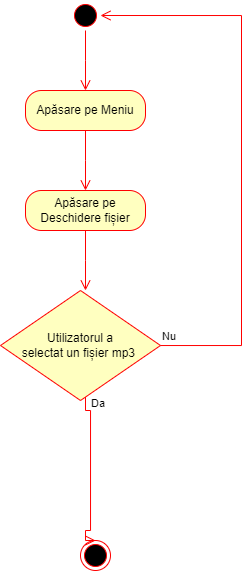

The diagram above was exported from draw.io. Its source (the exported page's mxGraphModel, read from the mxfile embedded in the PNG):
<mxGraphModel dx="317" dy="354" grid="1" gridSize="10" guides="1" tooltips="1" connect="1" arrows="1" fold="1" page="1" pageScale="1" pageWidth="827" pageHeight="1169" math="0" shadow="0">
  <root>
    <mxCell id="0" />
    <mxCell id="1" parent="0" />
    <mxCell id="K_5uVWaHuatnId3TePY4-8" value="" style="ellipse;html=1;shape=startState;fillColor=#000000;strokeColor=#ff0000;direction=west;" vertex="1" parent="1">
      <mxGeometry x="460" y="90" width="30" height="30" as="geometry" />
    </mxCell>
    <mxCell id="K_5uVWaHuatnId3TePY4-9" value="" style="edgeStyle=orthogonalEdgeStyle;html=1;verticalAlign=bottom;endArrow=open;endSize=8;strokeColor=#ff0000;rounded=0;" edge="1" source="K_5uVWaHuatnId3TePY4-8" parent="1">
      <mxGeometry relative="1" as="geometry">
        <mxPoint x="475" y="180" as="targetPoint" />
      </mxGeometry>
    </mxCell>
    <mxCell id="K_5uVWaHuatnId3TePY4-13" value="Apăsare pe Meniu" style="rounded=1;whiteSpace=wrap;html=1;arcSize=40;fontColor=#000000;fillColor=#ffffc0;strokeColor=#ff0000;" vertex="1" parent="1">
      <mxGeometry x="415" y="180" width="120" height="40" as="geometry" />
    </mxCell>
    <mxCell id="K_5uVWaHuatnId3TePY4-14" value="" style="edgeStyle=orthogonalEdgeStyle;html=1;verticalAlign=bottom;endArrow=open;endSize=8;strokeColor=#ff0000;rounded=0;" edge="1" source="K_5uVWaHuatnId3TePY4-13" parent="1">
      <mxGeometry relative="1" as="geometry">
        <mxPoint x="475" y="280" as="targetPoint" />
      </mxGeometry>
    </mxCell>
    <mxCell id="K_5uVWaHuatnId3TePY4-18" value="Apăsare pe Deschidere fișier" style="rounded=1;whiteSpace=wrap;html=1;arcSize=40;fontColor=#000000;fillColor=#ffffc0;strokeColor=#ff0000;" vertex="1" parent="1">
      <mxGeometry x="415" y="280" width="120" height="40" as="geometry" />
    </mxCell>
    <mxCell id="K_5uVWaHuatnId3TePY4-19" value="" style="edgeStyle=orthogonalEdgeStyle;html=1;verticalAlign=bottom;endArrow=open;endSize=8;strokeColor=#ff0000;rounded=0;" edge="1" source="K_5uVWaHuatnId3TePY4-18" parent="1">
      <mxGeometry relative="1" as="geometry">
        <mxPoint x="475" y="380" as="targetPoint" />
      </mxGeometry>
    </mxCell>
    <mxCell id="K_5uVWaHuatnId3TePY4-20" value="Utilizatorul a &lt;br&gt;selectat un fișier mp3&amp;nbsp;" style="rhombus;whiteSpace=wrap;html=1;fontColor=#000000;fillColor=#ffffc0;strokeColor=#ff0000;" vertex="1" parent="1">
      <mxGeometry x="390" y="380" width="160" height="110" as="geometry" />
    </mxCell>
    <mxCell id="K_5uVWaHuatnId3TePY4-21" value="Nu" style="edgeStyle=orthogonalEdgeStyle;html=1;align=left;verticalAlign=bottom;endArrow=open;endSize=8;strokeColor=#ff0000;rounded=0;entryX=0;entryY=0.5;entryDx=0;entryDy=0;" edge="1" source="K_5uVWaHuatnId3TePY4-20" parent="1" target="K_5uVWaHuatnId3TePY4-8">
      <mxGeometry x="-1" relative="1" as="geometry">
        <mxPoint x="630" y="110" as="targetPoint" />
        <Array as="points">
          <mxPoint x="631" y="435" />
          <mxPoint x="631" y="105" />
        </Array>
      </mxGeometry>
    </mxCell>
    <mxCell id="K_5uVWaHuatnId3TePY4-22" value="Da" style="edgeStyle=orthogonalEdgeStyle;html=1;align=left;verticalAlign=top;endArrow=open;endSize=8;strokeColor=#ff0000;rounded=0;entryX=0.5;entryY=0;entryDx=0;entryDy=0;" edge="1" source="K_5uVWaHuatnId3TePY4-20" parent="1" target="K_5uVWaHuatnId3TePY4-23">
      <mxGeometry x="-0.7914" y="20" relative="1" as="geometry">
        <mxPoint x="471" y="620" as="targetPoint" />
        <Array as="points">
          <mxPoint x="475" y="500" />
          <mxPoint x="480" y="500" />
          <mxPoint x="480" y="620" />
          <mxPoint x="475" y="620" />
        </Array>
        <mxPoint as="offset" />
      </mxGeometry>
    </mxCell>
    <mxCell id="K_5uVWaHuatnId3TePY4-23" value="" style="ellipse;html=1;shape=endState;fillColor=#000000;strokeColor=#ff0000;" vertex="1" parent="1">
      <mxGeometry x="470" y="630" width="30" height="30" as="geometry" />
    </mxCell>
  </root>
</mxGraphModel>